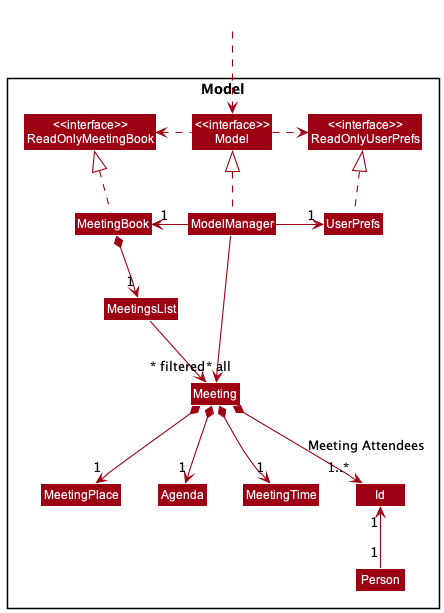

The diagram above was rendered by PlantUML. Its source (embedded in the PNG):
@startuml
!include style.puml
skinparam arrowThickness 1.1
skinparam arrowColor MODEL_COLOR
skinparam classBackgroundColor MODEL_COLOR

Package Model <<Rectangle>>{
Class "<<interface>>\nReadOnlyMeetingBook" as ReadOnlyMeetingBook
Class "<<interface>>\nReadOnlyUserPrefs" as ReadOnlyUserPrefs
Class "<<interface>>\nModel" as Model
Class MeetingBook
Class ModelManager
Class UserPrefs

Class MeetingsList
Class Meeting
Class MeetingPlace
Class Agenda
Class MeetingTime
Class Id
Class Person
}

Class HiddenOutside #FFFFFF
HiddenOutside ..> Model

MeetingBook .up.|> ReadOnlyMeetingBook

ModelManager .up.|> Model
Model .right.> ReadOnlyUserPrefs
Model .left.> ReadOnlyMeetingBook
ModelManager -left-> "1" MeetingBook
ModelManager -right-> "1" UserPrefs
UserPrefs .up.|> ReadOnlyUserPrefs

MeetingBook *--> "1" MeetingsList
MeetingsList --> "~* all" Meeting
Meeting *--> "1" MeetingPlace
Meeting *--> "1" MeetingTime
Meeting *--> "1" Agenda
Meeting *--> "1..*" Id : Meeting Attendees

Id "1" <-- "1" Person

ModelManager -->"~* filtered" Meeting
@enduml